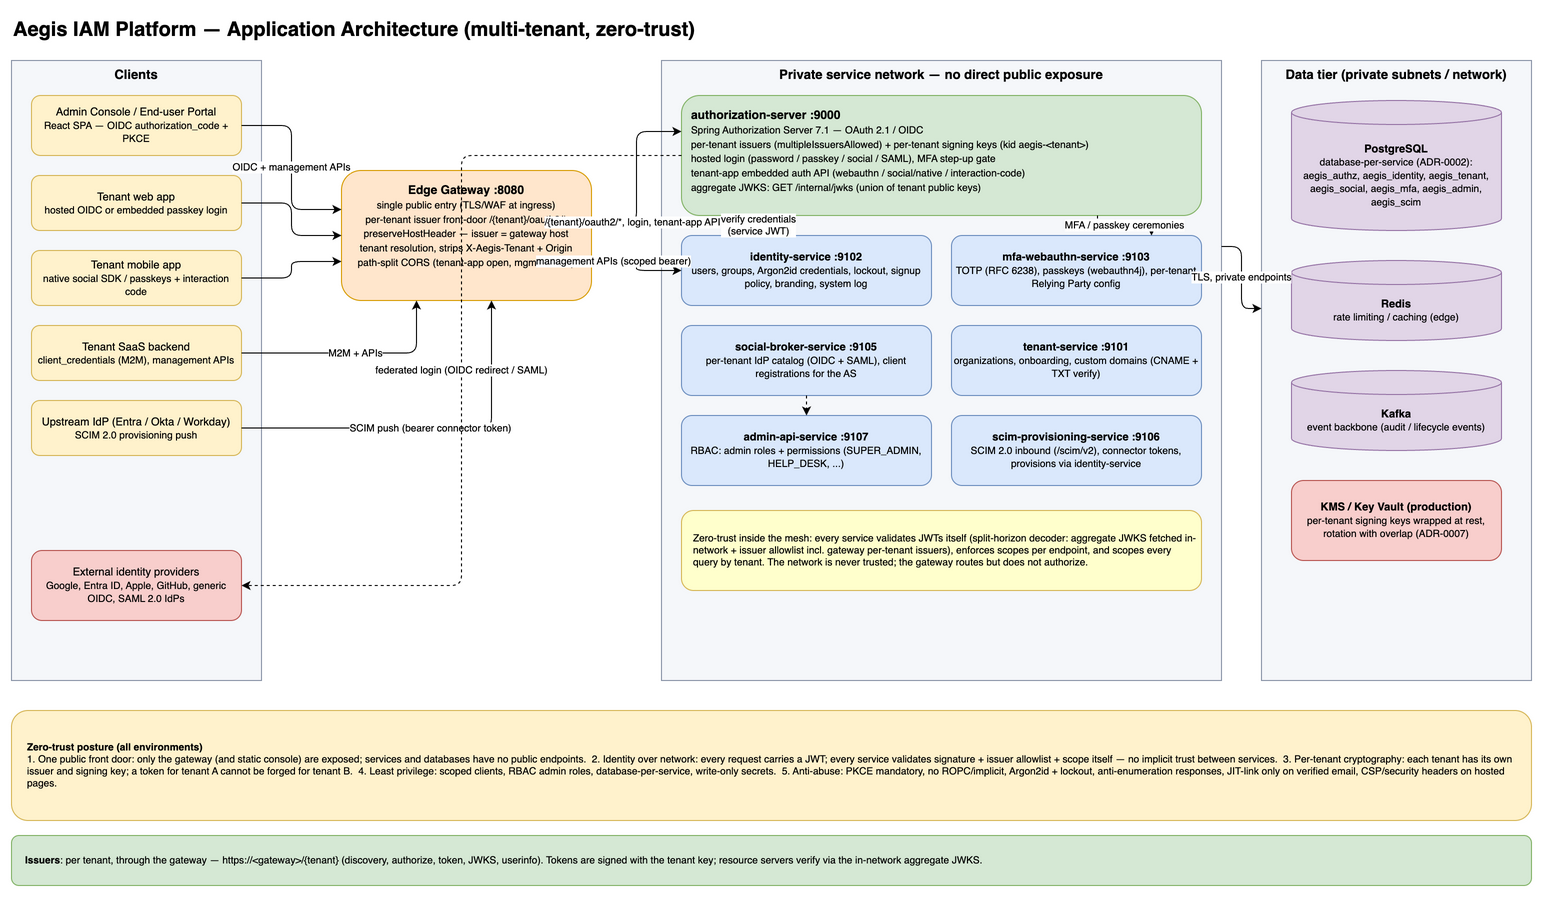

The diagram above was exported from draw.io. Its source (the exported page's mxGraphModel, read from the mxfile embedded in the PNG):
<mxGraphModel adaptiveColors="auto" dx="1600" dy="1000" grid="0" gridSize="10" guides="1" tooltips="1" connect="1" arrows="1" fold="1" page="1" pageScale="1" pageWidth="1600" pageHeight="1060" math="0" shadow="0">
  <root>
    <mxCell id="0" />
    <mxCell id="1" parent="0" />
    <mxCell id="t1" value="Aegis IAM Platform — Application Architecture (multi-tenant, zero-trust)" style="text;html=1;fontSize=20;fontStyle=1;align=left;" vertex="1" parent="1">
      <mxGeometry x="40" y="20" width="900" height="30" as="geometry" />
    </mxCell>
    <mxCell id="cl0" value="Clients" style="rounded=0;whiteSpace=wrap;html=1;verticalAlign=top;fontStyle=1;fillColor=#F5F7FA;strokeColor=#8892A6;fontSize=13;" vertex="1" parent="1">
      <mxGeometry x="40" y="70" width="250" height="620" as="geometry" />
    </mxCell>
    <mxCell id="cl1" value="Admin Console / End-user Portal&lt;br&gt;&lt;font style=&quot;font-size:10px&quot;&gt;React SPA — OIDC authorization_code + PKCE&lt;/font&gt;" style="rounded=1;whiteSpace=wrap;html=1;fillColor=#FFF2CC;strokeColor=#D6B656;fontSize=11;" vertex="1" parent="1">
      <mxGeometry x="60" y="105" width="210" height="60" as="geometry" />
    </mxCell>
    <mxCell id="cl2" value="Tenant web app&lt;br&gt;&lt;font style=&quot;font-size:10px&quot;&gt;hosted OIDC or embedded passkey login&lt;/font&gt;" style="rounded=1;whiteSpace=wrap;html=1;fillColor=#FFF2CC;strokeColor=#D6B656;fontSize=11;" vertex="1" parent="1">
      <mxGeometry x="60" y="185" width="210" height="55" as="geometry" />
    </mxCell>
    <mxCell id="cl3" value="Tenant mobile app&lt;br&gt;&lt;font style=&quot;font-size:10px&quot;&gt;native social SDK / passkeys + interaction code&lt;/font&gt;" style="rounded=1;whiteSpace=wrap;html=1;fillColor=#FFF2CC;strokeColor=#D6B656;fontSize=11;" vertex="1" parent="1">
      <mxGeometry x="60" y="260" width="210" height="55" as="geometry" />
    </mxCell>
    <mxCell id="cl4" value="Tenant SaaS backend&lt;br&gt;&lt;font style=&quot;font-size:10px&quot;&gt;client_credentials (M2M), management APIs&lt;/font&gt;" style="rounded=1;whiteSpace=wrap;html=1;fillColor=#FFF2CC;strokeColor=#D6B656;fontSize=11;" vertex="1" parent="1">
      <mxGeometry x="60" y="335" width="210" height="55" as="geometry" />
    </mxCell>
    <mxCell id="cl5" value="Upstream IdP (Entra / Okta / Workday)&lt;br&gt;&lt;font style=&quot;font-size:10px&quot;&gt;SCIM 2.0 provisioning push&lt;/font&gt;" style="rounded=1;whiteSpace=wrap;html=1;fillColor=#FFF2CC;strokeColor=#D6B656;fontSize=11;" vertex="1" parent="1">
      <mxGeometry x="60" y="410" width="210" height="55" as="geometry" />
    </mxCell>
    <mxCell id="cl6" value="External identity providers&lt;br&gt;&lt;font style=&quot;font-size:10px&quot;&gt;Google, Entra ID, Apple, GitHub, generic OIDC, SAML 2.0 IdPs&lt;/font&gt;" style="rounded=1;whiteSpace=wrap;html=1;fillColor=#F8CECC;strokeColor=#B85450;fontSize=11;" vertex="1" parent="1">
      <mxGeometry x="60" y="560" width="210" height="70" as="geometry" />
    </mxCell>
    <mxCell id="gw" value="Edge Gateway :8080&lt;br&gt;&lt;font style=&quot;font-size:10px;font-weight:normal&quot;&gt;single public entry (TLS/WAF at ingress)&lt;br&gt;per-tenant issuer front-door /{tenant}/oauth2/*&lt;br&gt;preserveHostHeader — issuer = gateway host&lt;br&gt;tenant resolution, strips X-Aegis-Tenant + Origin&lt;br&gt;path-split CORS (tenant-app open, mgmt locked)&lt;/font&gt;" style="rounded=1;whiteSpace=wrap;html=1;fillColor=#FFE6CC;strokeColor=#D79B00;fontStyle=1;fontSize=12;verticalAlign=top;spacingTop=6;" vertex="1" parent="1">
      <mxGeometry x="370" y="180" width="250" height="130" as="geometry" />
    </mxCell>
    <mxCell id="mesh" value="Private service network — no direct public exposure" style="rounded=0;whiteSpace=wrap;html=1;verticalAlign=top;fontStyle=1;fillColor=#F5F7FA;strokeColor=#8892A6;fontSize=13;" vertex="1" parent="1">
      <mxGeometry x="690" y="70" width="560" height="620" as="geometry" />
    </mxCell>
    <mxCell id="as" value="authorization-server :9000&lt;br&gt;&lt;font style=&quot;font-size:10px;font-weight:normal&quot;&gt;Spring Authorization Server 7.1 — OAuth 2.1 / OIDC&lt;br&gt;per-tenant issuers (multipleIssuersAllowed) + per-tenant signing keys (kid aegis-&amp;lt;tenant&amp;gt;)&lt;br&gt;hosted login (password / passkey / social / SAML), MFA step-up gate&lt;br&gt;tenant-app embedded auth API (webauthn / social/native / interaction-code)&lt;br&gt;aggregate JWKS: GET /internal/jwks (union of tenant public keys)&lt;/font&gt;" style="rounded=1;whiteSpace=wrap;html=1;fillColor=#D5E8D4;strokeColor=#82B366;fontStyle=1;fontSize=12;verticalAlign=top;spacingTop=6;align=left;spacingLeft=8;" vertex="1" parent="1">
      <mxGeometry x="710" y="105" width="520" height="120" as="geometry" />
    </mxCell>
    <mxCell id="s1" value="identity-service :9102&lt;br&gt;&lt;font style=&quot;font-size:10px;font-weight:normal&quot;&gt;users, groups, Argon2id credentials, lockout, signup policy, branding, system log&lt;/font&gt;" style="rounded=1;whiteSpace=wrap;html=1;fillColor=#DAE8FC;strokeColor=#6C8EBF;fontSize=11;fontStyle=1;" vertex="1" parent="1">
      <mxGeometry x="710" y="245" width="250" height="70" as="geometry" />
    </mxCell>
    <mxCell id="s2" value="mfa-webauthn-service :9103&lt;br&gt;&lt;font style=&quot;font-size:10px;font-weight:normal&quot;&gt;TOTP (RFC 6238), passkeys (webauthn4j), per-tenant Relying Party config&lt;/font&gt;" style="rounded=1;whiteSpace=wrap;html=1;fillColor=#DAE8FC;strokeColor=#6C8EBF;fontSize=11;fontStyle=1;" vertex="1" parent="1">
      <mxGeometry x="980" y="245" width="250" height="70" as="geometry" />
    </mxCell>
    <mxCell id="s3" value="social-broker-service :9105&lt;br&gt;&lt;font style=&quot;font-size:10px;font-weight:normal&quot;&gt;per-tenant IdP catalog (OIDC + SAML), client registrations for the AS&lt;/font&gt;" style="rounded=1;whiteSpace=wrap;html=1;fillColor=#DAE8FC;strokeColor=#6C8EBF;fontSize=11;fontStyle=1;" vertex="1" parent="1">
      <mxGeometry x="710" y="335" width="250" height="70" as="geometry" />
    </mxCell>
    <mxCell id="s4" value="tenant-service :9101&lt;br&gt;&lt;font style=&quot;font-size:10px;font-weight:normal&quot;&gt;organizations, onboarding, custom domains (CNAME + TXT verify)&lt;/font&gt;" style="rounded=1;whiteSpace=wrap;html=1;fillColor=#DAE8FC;strokeColor=#6C8EBF;fontSize=11;fontStyle=1;" vertex="1" parent="1">
      <mxGeometry x="980" y="335" width="250" height="70" as="geometry" />
    </mxCell>
    <mxCell id="s5" value="admin-api-service :9107&lt;br&gt;&lt;font style=&quot;font-size:10px;font-weight:normal&quot;&gt;RBAC: admin roles + permissions (SUPER_ADMIN, HELP_DESK, ...)&lt;/font&gt;" style="rounded=1;whiteSpace=wrap;html=1;fillColor=#DAE8FC;strokeColor=#6C8EBF;fontSize=11;fontStyle=1;" vertex="1" parent="1">
      <mxGeometry x="710" y="425" width="250" height="70" as="geometry" />
    </mxCell>
    <mxCell id="s6" value="scim-provisioning-service :9106&lt;br&gt;&lt;font style=&quot;font-size:10px;font-weight:normal&quot;&gt;SCIM 2.0 inbound (/scim/v2), connector tokens, provisions via identity-service&lt;/font&gt;" style="rounded=1;whiteSpace=wrap;html=1;fillColor=#DAE8FC;strokeColor=#6C8EBF;fontSize=11;fontStyle=1;" vertex="1" parent="1">
      <mxGeometry x="980" y="425" width="250" height="70" as="geometry" />
    </mxCell>
    <mxCell id="zt1" value="Zero-trust inside the mesh: every service validates JWTs itself (split-horizon decoder: aggregate JWKS fetched in-network + issuer allowlist incl. gateway per-tenant issuers), enforces scopes per endpoint, and scopes every query by tenant. The network is never trusted; the gateway routes but does not authorize." style="rounded=1;whiteSpace=wrap;html=1;fillColor=#FFFFCC;strokeColor=#D6B656;fontSize=10;align=left;spacingLeft=8;spacing=4;" vertex="1" parent="1">
      <mxGeometry x="710" y="520" width="520" height="80" as="geometry" />
    </mxCell>
    <mxCell id="data" value="Data tier (private subnets / network)" style="rounded=0;whiteSpace=wrap;html=1;verticalAlign=top;fontStyle=1;fillColor=#F5F7FA;strokeColor=#8892A6;fontSize=13;" vertex="1" parent="1">
      <mxGeometry x="1290" y="70" width="270" height="620" as="geometry" />
    </mxCell>
    <mxCell id="d1" value="PostgreSQL&lt;br&gt;&lt;font style=&quot;font-size:10px;font-weight:normal&quot;&gt;database-per-service (ADR-0002):&lt;br&gt;aegis_authz, aegis_identity, aegis_tenant, aegis_social, aegis_mfa, aegis_admin, aegis_scim&lt;/font&gt;" style="shape=cylinder3;whiteSpace=wrap;html=1;boundedLbl=1;backgroundOutline=1;size=12;fillColor=#E1D5E7;strokeColor=#9673A6;fontSize=11;fontStyle=1;" vertex="1" parent="1">
      <mxGeometry x="1320" y="110" width="210" height="130" as="geometry" />
    </mxCell>
    <mxCell id="d2" value="Redis&lt;br&gt;&lt;font style=&quot;font-size:10px;font-weight:normal&quot;&gt;rate limiting / caching (edge)&lt;/font&gt;" style="shape=cylinder3;whiteSpace=wrap;html=1;boundedLbl=1;backgroundOutline=1;size=12;fillColor=#E1D5E7;strokeColor=#9673A6;fontSize=11;fontStyle=1;" vertex="1" parent="1">
      <mxGeometry x="1320" y="270" width="210" height="80" as="geometry" />
    </mxCell>
    <mxCell id="d3" value="Kafka&lt;br&gt;&lt;font style=&quot;font-size:10px;font-weight:normal&quot;&gt;event backbone (audit / lifecycle events)&lt;/font&gt;" style="shape=cylinder3;whiteSpace=wrap;html=1;boundedLbl=1;backgroundOutline=1;size=12;fillColor=#E1D5E7;strokeColor=#9673A6;fontSize=11;fontStyle=1;" vertex="1" parent="1">
      <mxGeometry x="1320" y="380" width="210" height="80" as="geometry" />
    </mxCell>
    <mxCell id="d4" value="KMS / Key Vault (production)&lt;br&gt;&lt;font style=&quot;font-size:10px;font-weight:normal&quot;&gt;per-tenant signing keys wrapped at rest, rotation with overlap (ADR-0007)&lt;/font&gt;" style="rounded=1;whiteSpace=wrap;html=1;fillColor=#F8CECC;strokeColor=#B85450;fontSize=11;fontStyle=1;" vertex="1" parent="1">
      <mxGeometry x="1320" y="490" width="210" height="80" as="geometry" />
    </mxCell>
    <mxCell id="e1" style="edgeStyle=orthogonalEdgeStyle;rounded=1;html=1;fontSize=10;exitX=1;exitY=0.5;entryX=0;entryY=0.3;" edge="1" parent="1" source="cl1" target="gw" value="OIDC + management APIs">
      <mxGeometry relative="1" as="geometry" />
    </mxCell>
    <mxCell id="e2" style="edgeStyle=orthogonalEdgeStyle;rounded=1;html=1;fontSize=10;exitX=1;exitY=0.5;entryX=0;entryY=0.5;" edge="1" parent="1" source="cl2" target="gw" value="">
      <mxGeometry relative="1" as="geometry" />
    </mxCell>
    <mxCell id="e3" style="edgeStyle=orthogonalEdgeStyle;rounded=1;html=1;fontSize=10;exitX=1;exitY=0.5;entryX=0;entryY=0.7;" edge="1" parent="1" source="cl3" target="gw" value="">
      <mxGeometry relative="1" as="geometry" />
    </mxCell>
    <mxCell id="e4" style="edgeStyle=orthogonalEdgeStyle;rounded=1;html=1;fontSize=10;exitX=1;exitY=0.5;entryX=0.3;entryY=1;" edge="1" parent="1" source="cl4" target="gw" value="M2M + APIs">
      <mxGeometry relative="1" as="geometry" />
    </mxCell>
    <mxCell id="e5" style="edgeStyle=orthogonalEdgeStyle;rounded=1;html=1;fontSize=10;exitX=1;exitY=0.5;entryX=0.6;entryY=1;" edge="1" parent="1" source="cl5" target="gw" value="SCIM push (bearer connector token)">
      <mxGeometry relative="1" as="geometry" />
    </mxCell>
    <mxCell id="e6" style="edgeStyle=orthogonalEdgeStyle;rounded=1;html=1;fontSize=10;labelBackgroundColor=#FFFFFF;exitX=1;exitY=0.4;entryX=0;entryY=0.3;" edge="1" parent="1" source="gw" target="as" value="/{tenant}/oauth2/*, login, tenant-app API">
      <mxGeometry x="-0.55" relative="1" as="geometry" />
    </mxCell>
    <mxCell id="e7" style="edgeStyle=orthogonalEdgeStyle;rounded=1;html=1;fontSize=10;labelBackgroundColor=#FFFFFF;exitX=1;exitY=0.7;entryX=0;entryY=0.5;" edge="1" parent="1" source="gw" target="s1" value="management APIs (scoped bearer)">
      <mxGeometry x="-0.55" relative="1" as="geometry" />
    </mxCell>
    <mxCell id="e8" style="edgeStyle=orthogonalEdgeStyle;rounded=1;html=1;fontSize=10;labelBackgroundColor=#FFFFFF;dashed=1;exitX=0.2;exitY=1;entryX=0.2;entryY=0;" edge="1" parent="1" source="as" target="s1" value="verify credentials&#10;(service JWT)">
      <mxGeometry relative="1" as="geometry" />
    </mxCell>
    <mxCell id="e9" style="edgeStyle=orthogonalEdgeStyle;rounded=1;html=1;fontSize=10;labelBackgroundColor=#FFFFFF;dashed=1;exitX=0.8;exitY=1;entryX=0.8;entryY=0;" edge="1" parent="1" source="as" target="s2" value="MFA / passkey ceremonies">
      <mxGeometry relative="1" as="geometry" />
    </mxCell>
    <mxCell id="e10" style="edgeStyle=orthogonalEdgeStyle;rounded=1;html=1;fontSize=10;dashed=1;exitX=0.5;exitY=1;entryX=0.5;entryY=0;" edge="1" parent="1" source="s3" target="s5" value="">
      <mxGeometry relative="1" as="geometry" />
    </mxCell>
    <mxCell id="e11" style="edgeStyle=orthogonalEdgeStyle;rounded=1;html=1;fontSize=10;dashed=1;exitX=0;exitY=0.5;entryX=1;entryY=0.5;" edge="1" parent="1" source="as" target="cl6" value="federated login (OIDC redirect / SAML)">
      <mxGeometry relative="1" as="geometry" />
    </mxCell>
    <mxCell id="e13" style="edgeStyle=orthogonalEdgeStyle;rounded=1;html=1;fontSize=10;labelBackgroundColor=#FFFFFF;exitX=1;exitY=0.3;entryX=0;entryY=0.4;" edge="1" parent="1" source="mesh" target="data" value="TLS, private endpoints">
      <mxGeometry relative="1" as="geometry" />
    </mxCell>
    <mxCell id="ztbox" value="&lt;b&gt;Zero-trust posture (all environments)&lt;/b&gt;&lt;br&gt;1. One public front door: only the gateway (and static console) are exposed; services and databases have no public endpoints.&amp;nbsp;&amp;nbsp;2. Identity over network: every request carries a JWT; every service validates signature + issuer allowlist + scope itself — no implicit trust between services.&amp;nbsp;&amp;nbsp;3. Per-tenant cryptography: each tenant has its own issuer and signing key; a token for tenant A cannot be forged for tenant B.&amp;nbsp;&amp;nbsp;4. Least privilege: scoped clients, RBAC admin roles, database-per-service, write-only secrets.&amp;nbsp;&amp;nbsp;5. Anti-abuse: PKCE mandatory, no ROPC/implicit, Argon2id + lockout, anti-enumeration responses, JIT-link only on verified email, CSP/security headers on hosted pages." style="rounded=1;whiteSpace=wrap;html=1;fillColor=#FFF2CC;strokeColor=#D6B656;fontSize=10;align=left;spacingLeft=10;spacing=6;" vertex="1" parent="1">
      <mxGeometry x="40" y="720" width="1520" height="110" as="geometry" />
    </mxCell>
    <mxCell id="leg" value="&lt;b&gt;Issuers&lt;/b&gt;: per tenant, through the gateway — https://&amp;lt;gateway&amp;gt;/{tenant} (discovery, authorize, token, JWKS, userinfo). Tokens are signed with the tenant key; resource servers verify via the in-network aggregate JWKS." style="rounded=1;whiteSpace=wrap;html=1;fillColor=#D5E8D4;strokeColor=#82B366;fontSize=10;align=left;spacingLeft=10;spacing=4;" vertex="1" parent="1">
      <mxGeometry x="40" y="845" width="1520" height="50" as="geometry" />
    </mxCell>
  </root>
</mxGraphModel>